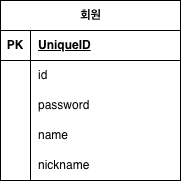

The diagram above was exported from draw.io. Its source (the exported page's mxGraphModel, read from the mxfile embedded in the PNG):
<mxGraphModel dx="425" dy="678" grid="0" gridSize="10" guides="1" tooltips="1" connect="1" arrows="1" fold="1" page="1" pageScale="1" pageWidth="827" pageHeight="1169" background="#ffffff" math="0" shadow="0">
  <root>
    <mxCell id="0" />
    <mxCell id="1" parent="0" />
    <mxCell id="9R57dct99f6nnpz1mQlC-17" value="회원" style="shape=table;startSize=30;container=1;collapsible=1;childLayout=tableLayout;fixedRows=1;rowLines=0;fontStyle=1;align=center;resizeLast=1;html=1;" vertex="1" parent="1">
      <mxGeometry x="428" y="276" width="180" height="180" as="geometry" />
    </mxCell>
    <mxCell id="9R57dct99f6nnpz1mQlC-18" value="" style="shape=tableRow;horizontal=0;startSize=0;swimlaneHead=0;swimlaneBody=0;fillColor=none;collapsible=0;dropTarget=0;points=[[0,0.5],[1,0.5]];portConstraint=eastwest;top=0;left=0;right=0;bottom=1;" vertex="1" parent="9R57dct99f6nnpz1mQlC-17">
      <mxGeometry y="30" width="180" height="30" as="geometry" />
    </mxCell>
    <mxCell id="9R57dct99f6nnpz1mQlC-19" value="PK" style="shape=partialRectangle;connectable=0;fillColor=none;top=0;left=0;bottom=0;right=0;fontStyle=1;overflow=hidden;whiteSpace=wrap;html=1;" vertex="1" parent="9R57dct99f6nnpz1mQlC-18">
      <mxGeometry width="30" height="30" as="geometry">
        <mxRectangle width="30" height="30" as="alternateBounds" />
      </mxGeometry>
    </mxCell>
    <mxCell id="9R57dct99f6nnpz1mQlC-20" value="UniqueID" style="shape=partialRectangle;connectable=0;fillColor=none;top=0;left=0;bottom=0;right=0;align=left;spacingLeft=6;fontStyle=5;overflow=hidden;whiteSpace=wrap;html=1;" vertex="1" parent="9R57dct99f6nnpz1mQlC-18">
      <mxGeometry x="30" width="150" height="30" as="geometry">
        <mxRectangle width="150" height="30" as="alternateBounds" />
      </mxGeometry>
    </mxCell>
    <mxCell id="9R57dct99f6nnpz1mQlC-21" value="" style="shape=tableRow;horizontal=0;startSize=0;swimlaneHead=0;swimlaneBody=0;fillColor=none;collapsible=0;dropTarget=0;points=[[0,0.5],[1,0.5]];portConstraint=eastwest;top=0;left=0;right=0;bottom=0;" vertex="1" parent="9R57dct99f6nnpz1mQlC-17">
      <mxGeometry y="60" width="180" height="30" as="geometry" />
    </mxCell>
    <mxCell id="9R57dct99f6nnpz1mQlC-22" value="" style="shape=partialRectangle;connectable=0;fillColor=none;top=0;left=0;bottom=0;right=0;editable=1;overflow=hidden;whiteSpace=wrap;html=1;" vertex="1" parent="9R57dct99f6nnpz1mQlC-21">
      <mxGeometry width="30" height="30" as="geometry">
        <mxRectangle width="30" height="30" as="alternateBounds" />
      </mxGeometry>
    </mxCell>
    <mxCell id="9R57dct99f6nnpz1mQlC-23" value="id" style="shape=partialRectangle;connectable=0;fillColor=none;top=0;left=0;bottom=0;right=0;align=left;spacingLeft=6;overflow=hidden;whiteSpace=wrap;html=1;" vertex="1" parent="9R57dct99f6nnpz1mQlC-21">
      <mxGeometry x="30" width="150" height="30" as="geometry">
        <mxRectangle width="150" height="30" as="alternateBounds" />
      </mxGeometry>
    </mxCell>
    <mxCell id="9R57dct99f6nnpz1mQlC-24" value="" style="shape=tableRow;horizontal=0;startSize=0;swimlaneHead=0;swimlaneBody=0;fillColor=none;collapsible=0;dropTarget=0;points=[[0,0.5],[1,0.5]];portConstraint=eastwest;top=0;left=0;right=0;bottom=0;" vertex="1" parent="9R57dct99f6nnpz1mQlC-17">
      <mxGeometry y="90" width="180" height="30" as="geometry" />
    </mxCell>
    <mxCell id="9R57dct99f6nnpz1mQlC-25" value="" style="shape=partialRectangle;connectable=0;fillColor=none;top=0;left=0;bottom=0;right=0;editable=1;overflow=hidden;whiteSpace=wrap;html=1;" vertex="1" parent="9R57dct99f6nnpz1mQlC-24">
      <mxGeometry width="30" height="30" as="geometry">
        <mxRectangle width="30" height="30" as="alternateBounds" />
      </mxGeometry>
    </mxCell>
    <mxCell id="9R57dct99f6nnpz1mQlC-26" value="password" style="shape=partialRectangle;connectable=0;fillColor=none;top=0;left=0;bottom=0;right=0;align=left;spacingLeft=6;overflow=hidden;whiteSpace=wrap;html=1;" vertex="1" parent="9R57dct99f6nnpz1mQlC-24">
      <mxGeometry x="30" width="150" height="30" as="geometry">
        <mxRectangle width="150" height="30" as="alternateBounds" />
      </mxGeometry>
    </mxCell>
    <mxCell id="9R57dct99f6nnpz1mQlC-27" value="" style="shape=tableRow;horizontal=0;startSize=0;swimlaneHead=0;swimlaneBody=0;fillColor=none;collapsible=0;dropTarget=0;points=[[0,0.5],[1,0.5]];portConstraint=eastwest;top=0;left=0;right=0;bottom=0;" vertex="1" parent="9R57dct99f6nnpz1mQlC-17">
      <mxGeometry y="120" width="180" height="30" as="geometry" />
    </mxCell>
    <mxCell id="9R57dct99f6nnpz1mQlC-28" value="" style="shape=partialRectangle;connectable=0;fillColor=none;top=0;left=0;bottom=0;right=0;editable=1;overflow=hidden;whiteSpace=wrap;html=1;" vertex="1" parent="9R57dct99f6nnpz1mQlC-27">
      <mxGeometry width="30" height="30" as="geometry">
        <mxRectangle width="30" height="30" as="alternateBounds" />
      </mxGeometry>
    </mxCell>
    <mxCell id="9R57dct99f6nnpz1mQlC-29" value="name" style="shape=partialRectangle;connectable=0;fillColor=none;top=0;left=0;bottom=0;right=0;align=left;spacingLeft=6;overflow=hidden;whiteSpace=wrap;html=1;" vertex="1" parent="9R57dct99f6nnpz1mQlC-27">
      <mxGeometry x="30" width="150" height="30" as="geometry">
        <mxRectangle width="150" height="30" as="alternateBounds" />
      </mxGeometry>
    </mxCell>
    <mxCell id="9R57dct99f6nnpz1mQlC-30" style="shape=tableRow;horizontal=0;startSize=0;swimlaneHead=0;swimlaneBody=0;fillColor=none;collapsible=0;dropTarget=0;points=[[0,0.5],[1,0.5]];portConstraint=eastwest;top=0;left=0;right=0;bottom=0;" vertex="1" parent="9R57dct99f6nnpz1mQlC-17">
      <mxGeometry y="150" width="180" height="30" as="geometry" />
    </mxCell>
    <mxCell id="9R57dct99f6nnpz1mQlC-31" style="shape=partialRectangle;connectable=0;fillColor=none;top=0;left=0;bottom=0;right=0;editable=1;overflow=hidden;whiteSpace=wrap;html=1;" vertex="1" parent="9R57dct99f6nnpz1mQlC-30">
      <mxGeometry width="30" height="30" as="geometry">
        <mxRectangle width="30" height="30" as="alternateBounds" />
      </mxGeometry>
    </mxCell>
    <mxCell id="9R57dct99f6nnpz1mQlC-32" value="nickname" style="shape=partialRectangle;connectable=0;fillColor=none;top=0;left=0;bottom=0;right=0;align=left;spacingLeft=6;overflow=hidden;whiteSpace=wrap;html=1;" vertex="1" parent="9R57dct99f6nnpz1mQlC-30">
      <mxGeometry x="30" width="150" height="30" as="geometry">
        <mxRectangle width="150" height="30" as="alternateBounds" />
      </mxGeometry>
    </mxCell>
  </root>
</mxGraphModel>